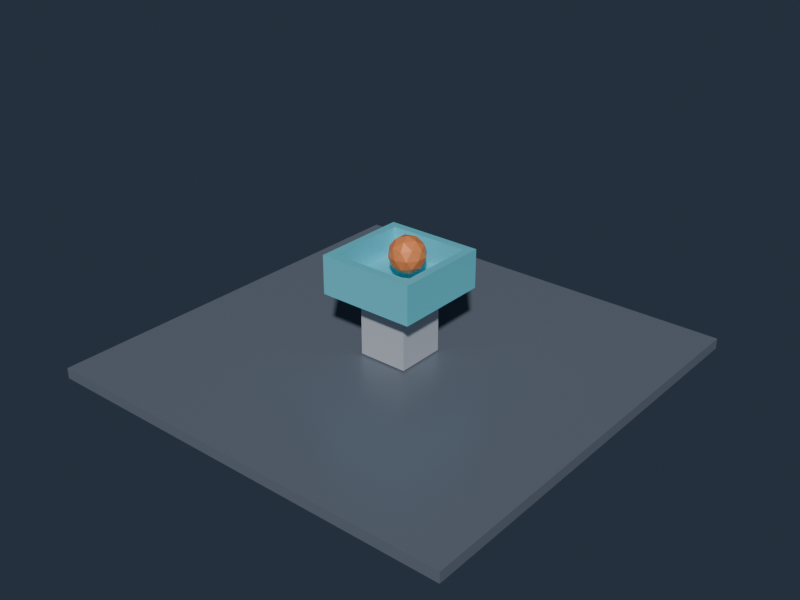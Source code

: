 # Source: ConstraintGenericSpring.blend  (saved by Blender 4.5.92; exported with 4.5.12 LTS)
import bpy
from mathutils import Matrix  # noqa: F401  (used for matrix-valued properties, if any)

bpy.ops.wm.read_factory_settings(use_empty=True)
scene = bpy.context.scene
scene.name = 'Scene'

# ---- materials (node trees are filled in below, after node groups)
mat_groundmaterial = bpy.data.materials.new('GroundMaterial')
mat_groundmaterial.diffuse_color = (0.16, 0.19, 0.24, 1.0)
mat_genericblockamaterial = bpy.data.materials.new('GenericBlockAMaterial')
mat_genericblockamaterial.diffuse_color = (0.55, 0.58, 0.64, 1.0)
mat_genericblockbmaterial = bpy.data.materials.new('GenericBlockBMaterial')
mat_genericblockbmaterial.diffuse_color = (0.16, 0.68, 0.82, 1.0)
mat_genericspherematerial = bpy.data.materials.new('GenericSphereMaterial')
mat_genericspherematerial.diffuse_color = (0.95, 0.3, 0.1, 1.0)

# ---- material node trees
mat_groundmaterial.use_nodes = True; mat_groundmaterial.node_tree.nodes.clear()
_N = mat_groundmaterial.node_tree.nodes; _L = mat_groundmaterial.node_tree.links
n0 = _N.new('ShaderNodeBsdfPrincipled'); n0.name = 'Principled BSDF'; n0.location = (-200, 100)
n0.inputs[0].default_value = (0.16, 0.19, 0.24, 1.0)
n0.inputs[1].default_value = 0.15
n0.inputs[2].default_value = 0.36
n1 = _N.new('ShaderNodeOutputMaterial'); n1.name = 'Material Output'; n1.location = (200, 100)
_L.new(n0.outputs[0], n1.inputs[0])
n1.is_active_output = True
mat_genericblockamaterial.use_nodes = True; mat_genericblockamaterial.node_tree.nodes.clear()
_N = mat_genericblockamaterial.node_tree.nodes; _L = mat_genericblockamaterial.node_tree.links
n0 = _N.new('ShaderNodeBsdfPrincipled'); n0.name = 'Principled BSDF'; n0.location = (-200, 100)
n0.inputs[0].default_value = (0.55, 0.58, 0.64, 1.0)
n0.inputs[1].default_value = 0.15
n0.inputs[2].default_value = 0.36
n1 = _N.new('ShaderNodeOutputMaterial'); n1.name = 'Material Output'; n1.location = (200, 100)
_L.new(n0.outputs[0], n1.inputs[0])
n1.is_active_output = True
mat_genericblockbmaterial.use_nodes = True; mat_genericblockbmaterial.node_tree.nodes.clear()
_N = mat_genericblockbmaterial.node_tree.nodes; _L = mat_genericblockbmaterial.node_tree.links
n0 = _N.new('ShaderNodeBsdfPrincipled'); n0.name = 'Principled BSDF'; n0.location = (-200, 100)
n0.inputs[0].default_value = (0.16, 0.68, 0.82, 1.0)
n0.inputs[1].default_value = 0.15
n0.inputs[2].default_value = 0.36
n1 = _N.new('ShaderNodeOutputMaterial'); n1.name = 'Material Output'; n1.location = (200, 100)
_L.new(n0.outputs[0], n1.inputs[0])
n1.is_active_output = True
mat_genericspherematerial.use_nodes = True; mat_genericspherematerial.node_tree.nodes.clear()
_N = mat_genericspherematerial.node_tree.nodes; _L = mat_genericspherematerial.node_tree.links
n0 = _N.new('ShaderNodeBsdfPrincipled'); n0.name = 'Principled BSDF'; n0.location = (-200, 100)
n0.inputs[0].default_value = (0.95, 0.3, 0.1, 1.0)
n0.inputs[1].default_value = 0.15
n0.inputs[2].default_value = 0.36
n1 = _N.new('ShaderNodeOutputMaterial'); n1.name = 'Material Output'; n1.location = (200, 100)
_L.new(n0.outputs[0], n1.inputs[0])
n1.is_active_output = True

# ---- world
world_constraintworld = bpy.data.worlds.new('ConstraintWorld'); scene.world = world_constraintworld
world_constraintworld.color = (0.025, 0.035, 0.055)

# ---- meshes
me_groundmesh = bpy.data.meshes.new('GroundMesh')
me_groundmesh.from_pydata([(-1.0, -1.0, -1.0), (-1.0, -1.0, 1.0), (-1.0, 1.0, -1.0), (-1.0, 1.0, 1.0), (1.0, -1.0, -1.0), (1.0, -1.0, 1.0), (1.0, 1.0, -1.0), (1.0, 1.0, 1.0)], [], [(0, 1, 3, 2), (2, 3, 7, 6), (6, 7, 5, 4), (4, 5, 1, 0), (2, 6, 4, 0), (7, 3, 1, 5)])
_uv = me_groundmesh.uv_layers.new(name='UVMap')
_uv.uv.foreach_set('vector', [0.375, 0.0, 0.625, 0.0, 0.625, 0.25, 0.375, 0.25, 0.375, 0.25, 0.625, 0.25, 0.625, 0.5, 0.375, 0.5, 0.375, 0.5, 0.625, 0.5, 0.625, 0.75, 0.375, 0.75, 0.375, 0.75, 0.625, 0.75, 0.625, 1.0, 0.375, 1.0, 0.125, 0.5, 0.375, 0.5, 0.375, 0.75, 0.125, 0.75, 0.625, 0.5, 0.875, 0.5, 0.875, 0.75, 0.625, 0.75])
me_groundmesh.materials.append(mat_groundmaterial)
me_groundmesh.update()
me_genericblockamesh = bpy.data.meshes.new('GenericBlockAMesh')
me_genericblockamesh.from_pydata([(-1.0, -1.0, -1.0), (-1.0, -1.0, 1.0), (-1.0, 1.0, -1.0), (-1.0, 1.0, 1.0), (1.0, -1.0, -1.0), (1.0, -1.0, 1.0), (1.0, 1.0, -1.0), (1.0, 1.0, 1.0)], [], [(0, 1, 3, 2), (2, 3, 7, 6), (6, 7, 5, 4), (4, 5, 1, 0), (2, 6, 4, 0), (7, 3, 1, 5)])
_uv = me_genericblockamesh.uv_layers.new(name='UVMap')
_uv.uv.foreach_set('vector', [0.375, 0.0, 0.625, 0.0, 0.625, 0.25, 0.375, 0.25, 0.375, 0.25, 0.625, 0.25, 0.625, 0.5, 0.375, 0.5, 0.375, 0.5, 0.625, 0.5, 0.625, 0.75, 0.375, 0.75, 0.375, 0.75, 0.625, 0.75, 0.625, 1.0, 0.375, 1.0, 0.125, 0.5, 0.375, 0.5, 0.375, 0.75, 0.125, 0.75, 0.625, 0.5, 0.875, 0.5, 0.875, 0.75, 0.625, 0.75])
me_genericblockamesh.materials.append(mat_genericblockamaterial)
me_genericblockamesh.update()
me_genericblockbmesh = bpy.data.meshes.new('GenericBlockBMesh')
me_genericblockbmesh.from_pydata([(-0.8918, -2.459, -2.459), (-0.8918, -2.459, 2.459), (-0.8918, 2.459, -2.459), (-0.8918, 2.459, 2.459), (1.064, -2.053, -2.053), (1.064, -2.053, 2.053), (1.064, 2.053, -2.053), (1.064, 2.053, 2.053), (1.064, 2.459, 2.459), (1.064, 2.459, -2.459), (1.064, -2.459, -2.459), (1.064, -2.459, 2.459), (-0.2334, 2.053, 2.053), (-0.2334, 2.053, -2.053), (-0.2334, -2.053, -2.053), (-0.2334, -2.053, 2.053)], [], [(0, 1, 3, 2), (2, 3, 8, 9), (7, 5, 15, 12), (10, 11, 1, 0), (2, 9, 10, 0), (8, 3, 1, 11), (7, 6, 9, 8), (6, 4, 10, 9), (5, 7, 8, 11), (4, 5, 11, 10), (13, 12, 15, 14), (6, 7, 12, 13), (5, 4, 14, 15), (4, 6, 13, 14)])
_uv = me_genericblockbmesh.uv_layers.new(name='UVMap')
_uv.uv.foreach_set('vector', [0.375, 0.0, 0.625, 0.0, 0.625, 0.25, 0.375, 0.25, 0.375, 0.25, 0.625, 0.25, 0.625, 0.5, 0.375, 0.5, 0.6044, 0.5206, 0.6044, 0.7294, 0.6044, 0.7294, 0.6044, 0.5206, 0.375, 0.75, 0.625, 0.75, 0.625, 1.0, 0.375, 1.0, 0.125, 0.5, 0.375, 0.5, 0.375, 0.75, 0.125, 0.75, 0.625, 0.5, 0.875, 0.5, 0.875, 0.75, 0.625, 0.75, 0.6044, 0.5206, 0.3956, 0.5206, 0.375, 0.5, 0.625, 0.5, 0.3956, 0.5206, 0.3956, 0.7294, 0.375, 0.75, 0.375, 0.5, 0.6044, 0.7294, 0.6044, 0.5206, 0.625, 0.5, 0.625, 0.75, 0.3956, 0.7294, 0.6044, 0.7294, 0.625, 0.75, 0.375, 0.75, 0.3956, 0.5206, 0.6044, 0.5206, 0.6044, 0.7294, 0.3956, 0.7294, 0.3956, 0.5206, 0.6044, 0.5206, 0.6044, 0.5206, 0.3956, 0.5206, 0.6044, 0.7294, 0.3956, 0.7294, 0.3956, 0.7294, 0.6044, 0.7294, 0.3956, 0.7294, 0.3956, 0.5206, 0.3956, 0.5206, 0.3956, 0.7294])
me_genericblockbmesh.materials.append(mat_genericblockbmaterial)
me_genericblockbmesh.update()
me_genericspheremesh = bpy.data.meshes.new('GenericSphereMesh')
me_genericspheremesh.from_pydata([(0.0, 0.0, -0.5), (0.3618, -0.2629, -0.2236), (-0.1382, -0.4253, -0.2236), (-0.4472, 0.0, -0.2236), (-0.1382, 0.4253, -0.2236), (0.3618, 0.2629, -0.2236), (0.1382, -0.4253, 0.2236), (-0.3618, -0.2629, 0.2236), (-0.3618, 0.2629, 0.2236), (0.1382, 0.4253, 0.2236), (0.4472, 0.0, 0.2236), (0.0, 0.0, 0.5), (-0.08123, -0.25, -0.4253), (0.2127, -0.1545, -0.4253), (0.1314, -0.4045, -0.2629), (0.4253, 0.0, -0.2629), (0.2127, 0.1545, -0.4253), (-0.2629, 0.0, -0.4253), (-0.3441, -0.25, -0.2629), (-0.08123, 0.25, -0.4253), (-0.3441, 0.25, -0.2629), (0.1314, 0.4045, -0.2629), (0.4755, -0.1545, 0.0), (0.4755, 0.1545, 0.0), (0.0, -0.5, 0.0), (0.2939, -0.4045, 0.0), (-0.4755, -0.1545, 0.0), (-0.2939, -0.4045, 0.0), (-0.2939, 0.4045, 0.0), (-0.4755, 0.1545, 0.0), (0.2939, 0.4045, 0.0), (0.0, 0.5, 0.0), (0.3441, -0.25, 0.2629), (-0.1314, -0.4045, 0.2629), (-0.4253, 0.0, 0.2629), (-0.1314, 0.4045, 0.2629), (0.3441, 0.25, 0.2629), (0.08123, -0.25, 0.4253), (0.2629, 0.0, 0.4253), (-0.2127, -0.1545, 0.4253), (-0.2127, 0.1545, 0.4253), (0.08123, 0.25, 0.4253)], [], [(0, 13, 12), (1, 13, 15), (0, 12, 17), (0, 17, 19), (0, 19, 16), (1, 15, 22), (2, 14, 24), (3, 18, 26), (4, 20, 28), (5, 21, 30), (1, 22, 25), (2, 24, 27), (3, 26, 29), (4, 28, 31), (5, 30, 23), (6, 32, 37), (7, 33, 39), (8, 34, 40), (9, 35, 41), (10, 36, 38), (38, 41, 11), (38, 36, 41), (36, 9, 41), (41, 40, 11), (41, 35, 40), (35, 8, 40), (40, 39, 11), (40, 34, 39), (34, 7, 39), (39, 37, 11), (39, 33, 37), (33, 6, 37), (37, 38, 11), (37, 32, 38), (32, 10, 38), (23, 36, 10), (23, 30, 36), (30, 9, 36), (31, 35, 9), (31, 28, 35), (28, 8, 35), (29, 34, 8), (29, 26, 34), (26, 7, 34), (27, 33, 7), (27, 24, 33), (24, 6, 33), (25, 32, 6), (25, 22, 32), (22, 10, 32), (30, 31, 9), (30, 21, 31), (21, 4, 31), (28, 29, 8), (28, 20, 29), (20, 3, 29), (26, 27, 7), (26, 18, 27), (18, 2, 27), (24, 25, 6), (24, 14, 25), (14, 1, 25), (22, 23, 10), (22, 15, 23), (15, 5, 23), (16, 21, 5), (16, 19, 21), (19, 4, 21), (19, 20, 4), (19, 17, 20), (17, 3, 20), (17, 18, 3), (17, 12, 18), (12, 2, 18), (15, 16, 5), (15, 13, 16), (13, 0, 16), (12, 14, 2), (12, 13, 14), (13, 1, 14)])
_uv = me_genericspheremesh.uv_layers.new(name='UVMap')
_uv.uv.foreach_set('vector', [0.1818, 0.0, 0.2273, 0.07873, 0.1364, 0.07873, 0.2727, 0.1575, 0.3182, 0.07873, 0.3636, 0.1575, 0.9091, 0.0, 0.9545, 0.07873, 0.8636, 0.07873, 0.7273, 0.0, 0.7727, 0.07873, 0.6818, 0.07873, 0.5455, 0.0, 0.5909, 0.07873, 0.5, 0.07873, 0.2727, 0.1575, 0.3636, 0.1575, 0.3182, 0.2362, 0.09091, 0.1575, 0.1818, 0.1575, 0.1364, 0.2362, 0.8182, 0.1575, 0.9091, 0.1575, 0.8636, 0.2362, 0.6364, 0.1575, 0.7273, 0.1575, 0.6818, 0.2362, 0.4545, 0.1575, 0.5455, 0.1575, 0.5, 0.2362, 0.2727, 0.1575, 0.3182, 0.2362, 0.2273, 0.2362, 0.09091, 0.1575, 0.1364, 0.2362, 0.04546, 0.2362, 0.8182, 0.1575, 0.8636, 0.2362, 0.7727, 0.2362, 0.6364, 0.1575, 0.6818, 0.2362, 0.5909, 0.2362, 0.4545, 0.1575, 0.5, 0.2362, 0.4091, 0.2362, 0.1818, 0.3149, 0.2727, 0.3149, 0.2273, 0.3937, 0.0, 0.3149, 0.09091, 0.3149, 0.04546, 0.3937, 0.7273, 0.3149, 0.8182, 0.3149, 0.7727, 0.3937, 0.5455, 0.3149, 0.6364, 0.3149, 0.5909, 0.3937, 0.3636, 0.3149, 0.4545, 0.3149, 0.4091, 0.3937, 0.4091, 0.3937, 0.5, 0.3937, 0.4545, 0.4724, 0.4091, 0.3937, 0.4545, 0.3149, 0.5, 0.3937, 0.4545, 0.3149, 0.5455, 0.3149, 0.5, 0.3937, 0.5909, 0.3937, 0.6818, 0.3937, 0.6364, 0.4724, 0.5909, 0.3937, 0.6364, 0.3149, 0.6818, 0.3937, 0.6364, 0.3149, 0.7273, 0.3149, 0.6818, 0.3937, 0.7727, 0.3937, 0.8636, 0.3937, 0.8182, 0.4724, 0.7727, 0.3937, 0.8182, 0.3149, 0.8636, 0.3937, 0.8182, 0.3149, 0.9091, 0.3149, 0.8636, 0.3937, 0.04546, 0.3937, 0.1364, 0.3937, 0.09091, 0.4724, 0.04546, 0.3937, 0.09091, 0.3149, 0.1364, 0.3937, 0.09091, 0.3149, 0.1818, 0.3149, 0.1364, 0.3937, 0.2273, 0.3937, 0.3182, 0.3937, 0.2727, 0.4724, 0.2273, 0.3937, 0.2727, 0.3149, 0.3182, 0.3937, 0.2727, 0.3149, 0.3636, 0.3149, 0.3182, 0.3937, 0.4091, 0.2362, 0.4545, 0.3149, 0.3636, 0.3149, 0.4091, 0.2362, 0.5, 0.2362, 0.4545, 0.3149, 0.5, 0.2362, 0.5455, 0.3149, 0.4545, 0.3149, 0.5909, 0.2362, 0.6364, 0.3149, 0.5455, 0.3149, 0.5909, 0.2362, 0.6818, 0.2362, 0.6364, 0.3149, 0.6818, 0.2362, 0.7273, 0.3149, 0.6364, 0.3149, 0.7727, 0.2362, 0.8182, 0.3149, 0.7273, 0.3149, 0.7727, 0.2362, 0.8636, 0.2362, 0.8182, 0.3149, 0.8636, 0.2362, 0.9091, 0.3149, 0.8182, 0.3149, 0.04546, 0.2362, 0.09091, 0.3149, 0.0, 0.3149, 0.04546, 0.2362, 0.1364, 0.2362, 0.09091, 0.3149, 0.1364, 0.2362, 0.1818, 0.3149, 0.09091, 0.3149, 0.2273, 0.2362, 0.2727, 0.3149, 0.1818, 0.3149, 0.2273, 0.2362, 0.3182, 0.2362, 0.2727, 0.3149, 0.3182, 0.2362, 0.3636, 0.3149, 0.2727, 0.3149, 0.5, 0.2362, 0.5909, 0.2362, 0.5455, 0.3149, 0.5, 0.2362, 0.5455, 0.1575, 0.5909, 0.2362, 0.5455, 0.1575, 0.6364, 0.1575, 0.5909, 0.2362, 0.6818, 0.2362, 0.7727, 0.2362, 0.7273, 0.3149, 0.6818, 0.2362, 0.7273, 0.1575, 0.7727, 0.2362, 0.7273, 0.1575, 0.8182, 0.1575, 0.7727, 0.2362, 0.8636, 0.2362, 0.9545, 0.2362, 0.9091, 0.3149, 0.8636, 0.2362, 0.9091, 0.1575, 0.9545, 0.2362, 0.9091, 0.1575, 1.0, 0.1575, 0.9545, 0.2362, 0.1364, 0.2362, 0.2273, 0.2362, 0.1818, 0.3149, 0.1364, 0.2362, 0.1818, 0.1575, 0.2273, 0.2362, 0.1818, 0.1575, 0.2727, 0.1575, 0.2273, 0.2362, 0.3182, 0.2362, 0.4091, 0.2362, 0.3636, 0.3149, 0.3182, 0.2362, 0.3636, 0.1575, 0.4091, 0.2362, 0.3636, 0.1575, 0.4545, 0.1575, 0.4091, 0.2362, 0.5, 0.07873, 0.5455, 0.1575, 0.4545, 0.1575, 0.5, 0.07873, 0.5909, 0.07873, 0.5455, 0.1575, 0.5909, 0.07873, 0.6364, 0.1575, 0.5455, 0.1575, 0.6818, 0.07873, 0.7273, 0.1575, 0.6364, 0.1575, 0.6818, 0.07873, 0.7727, 0.07873, 0.7273, 0.1575, 0.7727, 0.07873, 0.8182, 0.1575, 0.7273, 0.1575, 0.8636, 0.07873, 0.9091, 0.1575, 0.8182, 0.1575, 0.8636, 0.07873, 0.9545, 0.07873, 0.9091, 0.1575, 0.9545, 0.07873, 1.0, 0.1575, 0.9091, 0.1575, 0.3636, 0.1575, 0.4091, 0.07873, 0.4545, 0.1575, 0.3636, 0.1575, 0.3182, 0.07873, 0.4091, 0.07873, 0.3182, 0.07873, 0.3636, 0.0, 0.4091, 0.07873, 0.1364, 0.07873, 0.1818, 0.1575, 0.09091, 0.1575, 0.1364, 0.07873, 0.2273, 0.07873, 0.1818, 0.1575, 0.2273, 0.07873, 0.2727, 0.1575, 0.1818, 0.1575])
me_genericspheremesh.materials.append(mat_genericspherematerial)
me_genericspheremesh.update()

# ---- objects
ob_ground = bpy.data.objects.new('Ground', me_groundmesh)
ob_genericblocka = bpy.data.objects.new('GenericBlockA', me_genericblockamesh)
ob_genericblockb = bpy.data.objects.new('GenericBlockB', me_genericblockbmesh)
ob_genericjoint = bpy.data.objects.new('GenericJoint', None)
ob_genericsphere = bpy.data.objects.new('GenericSphere', me_genericspheremesh)

# ---- transforms, parenting, visibility, modifiers, constraints
ob_ground.location = (0.0, 0.0, -0.15)
ob_ground.scale = (6.0, 6.0, 0.15)
ob_genericblocka.location = (5.96e-08, 0.0, 0.7394)
ob_genericblocka.rotation_euler = (-0.0, -1.571, 0.0)
ob_genericblocka.scale = (0.6988, 0.6988, 0.6988)
ob_genericblockb.location = (-5.96e-08, 0.0, 2.302)
ob_genericblockb.rotation_euler = (-0.0, -1.571, 0.0)
ob_genericblockb.scale = (0.55, 0.55, 0.55)
ob_genericjoint.location = (0.0, 0.0, 1.502)
ob_genericjoint.rotation_euler = (-0.0, -1.571, 0.0)
ob_genericjoint.empty_display_type = 'ARROWS'
ob_genericjoint.empty_display_size = 0.45
ob_genericsphere.location = (0.2395, 0.0, 2.901)

# ---- collection membership
scene.collection.objects.link(ob_ground)
scene.collection.objects.link(ob_genericblocka)
scene.collection.objects.link(ob_genericblockb)
scene.collection.objects.link(ob_genericjoint)
scene.collection.objects.link(ob_genericsphere)

# ---- scene / render settings (as saved in the file)
scene.frame_start = 1; scene.frame_end = 250; scene.frame_set(1)
scene.render.engine = 'BLENDER_EEVEE_NEXT'
scene.render.resolution_x = 960
scene.render.resolution_y = 720
bpy.context.view_layer.update()

# ---- added for rendering (the .blend has no active camera and no usable light): camera, sun
cam_auto = bpy.data.cameras.new('AutoCamera')
cam_auto.lens = 50.0
cam_auto.sensor_width = 36.0
cam_auto.clip_end = 1000.0
ob_auto_camera = bpy.data.objects.new('AutoCamera', cam_auto)
scene.collection.objects.link(ob_auto_camera)
ob_auto_camera.location = (16.0707, -19.2848, 14.4071)
ob_auto_camera.rotation_euler = (1.09748, -7.21219e-08, 0.694738)
scene.camera = ob_auto_camera
light_auto_sun = bpy.data.lights.new('AutoSun', 'SUN')
light_auto_sun.energy = 3.0
light_auto_sun.angle = 0.0523599
ob_auto_sun = bpy.data.objects.new('AutoSun', light_auto_sun)
scene.collection.objects.link(ob_auto_sun)
ob_auto_sun.rotation_euler = (0.872665, 0.174533, 0.523599)
bpy.context.view_layer.update()
